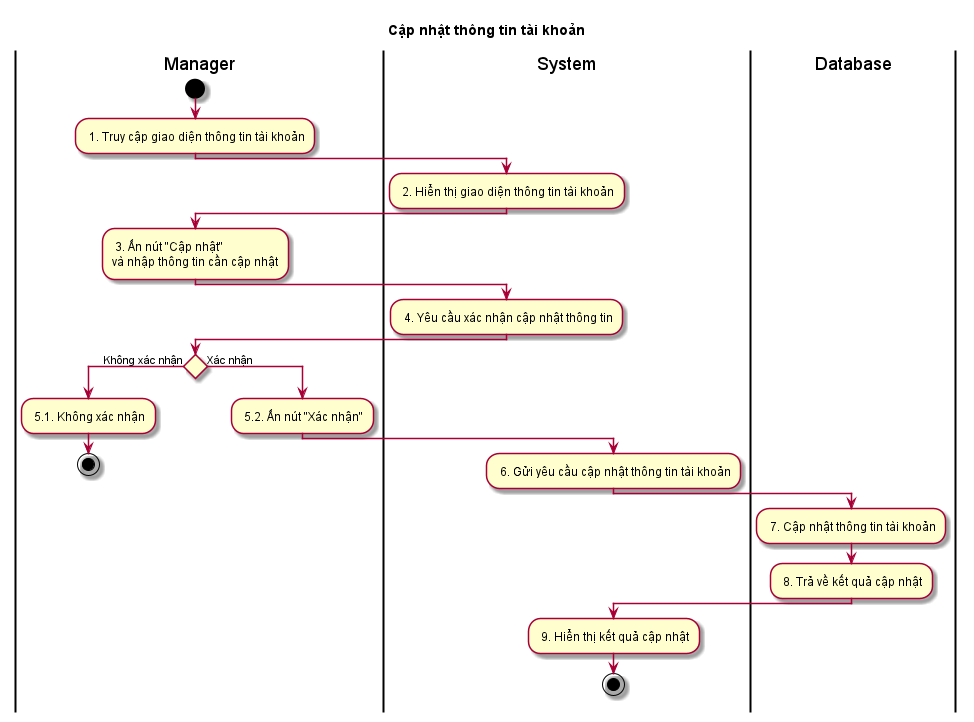

The diagram above was rendered by PlantUML. Its source (embedded in the PNG):
@startuml ActCapNhatThongTinTaiKhoan

skin rose
title Cập nhật thông tin tài khoản

|Manager|
start
: 1. Truy cập giao diện thông tin tài khoản;
|System|
: 2. Hiển thị giao diện thông tin tài khoản;
|Manager|
: 3. Ấn nút "Cập nhật"\nvà nhập thông tin cần cập nhật;
|System|
: 4. Yêu cầu xác nhận cập nhật thông tin;
|Manager|
if () then (Không xác nhận)
: 5.1. Không xác nhận;
stop
else(Xác nhận)
: 5.2. Ấn nút "Xác nhận";
|System|
: 6. Gửi yêu cầu cập nhật thông tin tài khoản;
|Database|
: 7. Cập nhật thông tin tài khoản;
: 8. Trả về kết quả cập nhật;
|System|
: 9. Hiển thị kết quả cập nhật;
stop

@enduml